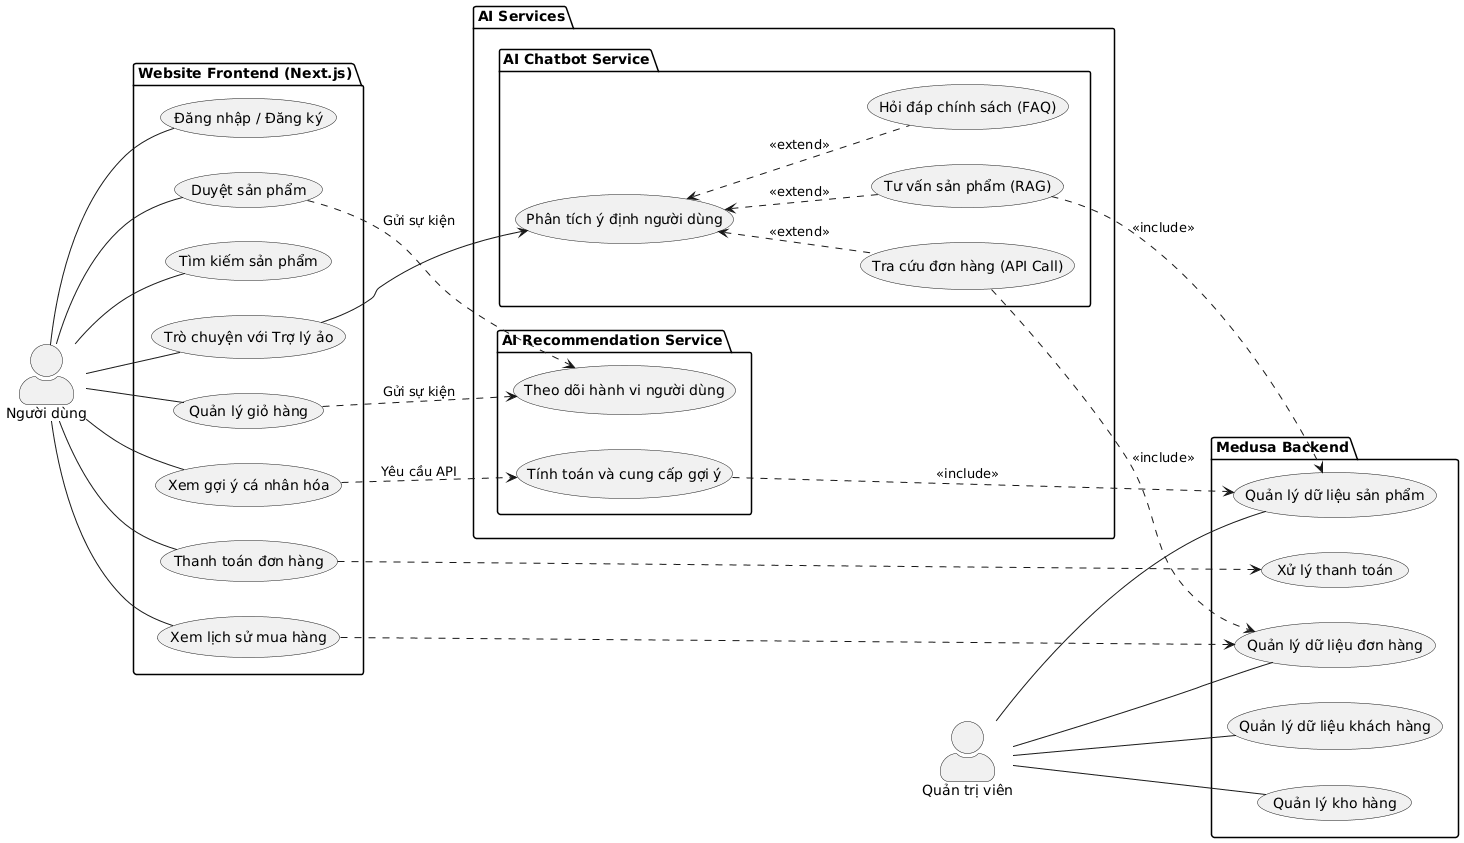

The diagram above was rendered by PlantUML. Its source (embedded in the PNG):
@startuml
skinparam actorStyle awesome
left to right direction

actor "Người dùng" as User
actor "Quản trị viên" as Admin

package "Website Frontend (Next.js)" {
    User -- (Đăng nhập / Đăng ký)
    User -- (Duyệt sản phẩm)
    User -- (Tìm kiếm sản phẩm)
    User -- (Quản lý giỏ hàng)
    User -- (Thanh toán đơn hàng)
    User -- (Xem lịch sử mua hàng)
    User -- (Trò chuyện với Trợ lý ảo)
    User -- (Xem gợi ý cá nhân hóa)
}

package "AI Services" {
    package "AI Chatbot Service" {
        usecase "Phân tích ý định người dùng" as UC_Intent
        usecase "Tư vấn sản phẩm (RAG)" as UC_RAG
        usecase "Tra cứu đơn hàng (API Call)" as UC_APICall
        usecase "Hỏi đáp chính sách (FAQ)" as UC_FAQ
    }
    package "AI Recommendation Service" {
        usecase "Theo dõi hành vi người dùng" as UC_Track
        usecase "Tính toán và cung cấp gợi ý" as UC_Rec
    }
}


package "Medusa Backend" {
    usecase "Quản lý dữ liệu sản phẩm" as BE_Prod
    usecase "Xử lý thanh toán" as BE_Pay
    usecase "Quản lý dữ liệu đơn hàng" as BE_Order
    usecase "Quản lý kho hàng" as BE_Stock
    usecase "Quản lý dữ liệu khách hàng" as BE_Cust
}

' Liên kết tác nhân
Admin -- BE_Prod
Admin -- BE_Order
Admin -- BE_Stock
Admin -- BE_Cust

' Liên kết Frontend -> Backend
(Thanh toán đơn hàng) ..> BE_Pay
(Xem lịch sử mua hàng) ..> BE_Order

' Liên kết Frontend -> Chatbot
(Trò chuyện với Trợ lý ảo) --> UC_Intent

' Liên kết logic Chatbot
UC_Intent <.. UC_RAG : <<extend>>
UC_Intent <.. UC_APICall : <<extend>>
UC_Intent <.. UC_FAQ : <<extend>>
UC_RAG ..> BE_Prod : <<include>>
UC_APICall ..> BE_Order : <<include>>

' Liên kết Frontend -> Recommendation
(Duyệt sản phẩm) ..> UC_Track : Gửi sự kiện
(Quản lý giỏ hàng) ..> UC_Track : Gửi sự kiện
(Xem gợi ý cá nhân hóa) ..> UC_Rec : Yêu cầu API

' Liên kết Recommendation -> Backend
UC_Rec ..> BE_Prod : <<include>>
@enduml